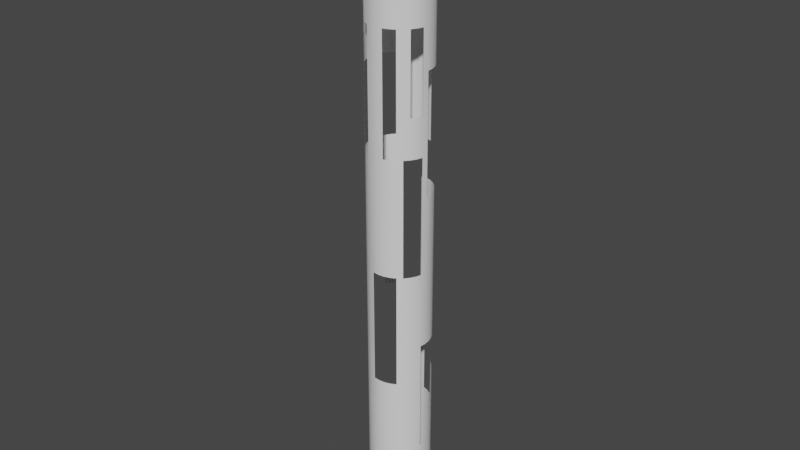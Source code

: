 # Source: Blender_assets.blend  (saved by Blender 2.81.15; exported with 4.5.12 LTS)
import bpy
from mathutils import Matrix  # noqa: F401  (used for matrix-valued properties, if any)

bpy.ops.wm.read_factory_settings(use_empty=True)
scene = bpy.context.scene
scene.name = 'Scene'

# ---- collections
col_collection = bpy.data.collections.new('Collection'); scene.collection.children.link(col_collection)

# ---- world
world_world = bpy.data.worlds.new('World'); scene.world = world_world
world_world.use_nodes = True; world_world.node_tree.nodes.clear()
_N = world_world.node_tree.nodes; _L = world_world.node_tree.links
n0 = _N.new('ShaderNodeOutputWorld'); n0.name = 'World Output'; n0.location = (300, 300)
n1 = _N.new('ShaderNodeBackground'); n1.name = 'Background'; n1.location = (10, 300)
n1.inputs[0].default_value = (0.05088, 0.05088, 0.05088, 1.0)
_L.new(n1.outputs[0], n0.inputs[0])
n0.is_active_output = True
world_world.color = (0.05088, 0.05088, 0.05088)
world_world.use_sun_shadow = False
world_world.sun_shadow_jitter_overblur = 0.0

# ---- meshes
me_cylinder_001 = bpy.data.meshes.new('Cylinder.001')
me_cylinder_001.from_pydata([(-13.35, 512.1, -4965.0), (-13.35, 512.1, 5035.0), (84.19, 502.5, -4965.0), (84.19, 502.5, 5035.0), (178.0, 474.0, -4965.0), (178.0, 474.0, 5035.0), (264.4, 427.8, -4965.0), (264.4, 427.8, 5035.0), (340.2, 365.7, -4965.0), (402.4, 289.9, -4965.0), (402.4, 289.9, 5035.0), (448.6, 203.4, -4965.0), (448.6, 203.4, 5035.0), (477.0, 109.6, -4965.0), (477.0, 109.6, 5035.0), (486.6, 12.1, -4965.0), (486.6, 12.1, 5035.0), (477.0, -85.44, -4965.0), (477.0, -85.44, 5035.0), (448.6, -179.2, -4965.0), (402.4, -265.7, -4965.0), (340.2, -341.5, -4965.0), (340.2, -341.5, 5035.0), (264.4, -403.6, -4965.0), (264.4, -403.6, 5035.0), (178.0, -449.8, -4965.0), (178.0, -449.8, 5035.0), (84.19, -478.3, -4965.0), (84.19, -478.3, 5035.0), (-13.35, -487.9, -4965.0), (-13.35, -487.9, 5035.0), (-110.9, -478.3, -4965.0), (-110.9, -478.3, 5035.0), (-204.7, -449.8, -4965.0), (-204.7, -449.8, 5035.0), (-291.1, -403.6, -4965.0), (-291.1, -403.6, 5035.0), (-366.9, -341.5, -4965.0), (-366.9, -341.5, 5035.0), (-429.1, -265.7, -4965.0), (-429.1, -265.7, 5035.0), (-475.3, -179.2, -4965.0), (-475.3, -179.2, 5035.0), (-503.7, -85.44, -4965.0), (-475.3, 203.4, -4965.0), (-475.3, 203.4, 5035.0), (-429.1, 289.9, -4965.0), (-429.1, 289.9, 5035.0), (-366.9, 365.7, -4965.0), (-366.9, 365.7, 5035.0), (-291.1, 427.8, -4965.0), (-204.7, 474.0, -4965.0), (-110.9, 502.5, -4965.0), (-110.9, 502.5, 5035.0), (-13.35, 512.1, -4340.0), (-13.35, 512.1, -3715.0), (-13.35, 512.1, -3090.0), (-13.35, 512.1, -2465.0), (-13.35, 512.1, -1840.0), (-13.35, 512.1, -1215.0), (-13.35, 512.1, -589.6), (-13.35, 512.1, 35.4), (-13.35, 512.1, 660.4), (-13.35, 512.1, 1285.0), (-13.35, 512.1, 1910.0), (-13.35, 512.1, 2535.0), (-13.35, 512.1, 3160.0), (-13.35, 512.1, 3785.0), (-13.35, 512.1, 4410.0), (84.19, 502.5, 4410.0), (84.19, 502.5, 3785.0), (84.19, 502.5, 3160.0), (84.19, 502.5, 2535.0), (84.19, 502.5, 1910.0), (84.19, 502.5, 1285.0), (84.19, 502.5, 660.4), (84.19, 502.5, 35.4), (84.19, 502.5, -589.6), (84.19, 502.5, -1215.0), (84.19, 502.5, -1840.0), (84.19, 502.5, -2465.0), (84.19, 502.5, -3090.0), (84.19, 502.5, -3715.0), (84.19, 502.5, -4340.0), (178.0, 474.0, 4410.0), (178.0, 474.0, 3785.0), (178.0, 474.0, 3160.0), (178.0, 474.0, 2535.0), (178.0, 474.0, 1910.0), (178.0, 474.0, 1285.0), (178.0, 474.0, 660.4), (178.0, 474.0, 35.4), (178.0, 474.0, -589.6), (178.0, 474.0, -1215.0), (178.0, 474.0, -3090.0), (178.0, 474.0, -3715.0), (178.0, 474.0, -4340.0), (264.4, 427.8, 4410.0), (264.4, 427.8, 3785.0), (264.4, 427.8, 3160.0), (264.4, 427.8, 2535.0), (264.4, 427.8, 660.4), (264.4, 427.8, 35.4), (264.4, 427.8, -589.6), (264.4, 427.8, -1215.0), (264.4, 427.8, -1840.0), (264.4, 427.8, -2465.0), (264.4, 427.8, -3090.0), (264.4, 427.8, -3715.0), (264.4, 427.8, -4340.0), (340.2, 365.7, 3785.0), (340.2, 365.7, 3160.0), (340.2, 365.7, 2535.0), (340.2, 365.7, 660.4), (340.2, 365.7, 35.4), (340.2, 365.7, -589.6), (340.2, 365.7, -1215.0), (340.2, 365.7, -1840.0), (340.2, 365.7, -2465.0), (340.2, 365.7, -3090.0), (340.2, 365.7, -3715.0), (340.2, 365.7, -4340.0), (402.4, 289.9, 4410.0), (402.4, 289.9, 3785.0), (402.4, 289.9, 3160.0), (402.4, 289.9, 2535.0), (402.4, 289.9, 660.4), (402.4, 289.9, 35.4), (402.4, 289.9, -589.6), (402.4, 289.9, -1215.0), (402.4, 289.9, -1840.0), (402.4, 289.9, -2465.0), (402.4, 289.9, -3090.0), (402.4, 289.9, -3715.0), (402.4, 289.9, -4340.0), (448.6, 203.4, 4410.0), (448.6, 203.4, 3785.0), (448.6, 203.4, 3160.0), (448.6, 203.4, 2535.0), (448.6, 203.4, 660.4), (448.6, 203.4, 35.4), (448.6, 203.4, -589.6), (448.6, 203.4, -1215.0), (448.6, 203.4, -1840.0), (448.6, 203.4, -3715.0), (448.6, 203.4, -4340.0), (477.0, 109.6, 4410.0), (477.0, 109.6, 3785.0), (477.0, 109.6, 3160.0), (477.0, 109.6, 2535.0), (477.0, 109.6, 660.4), (477.0, 109.6, 35.4), (477.0, 109.6, -589.6), (477.0, 109.6, -1215.0), (477.0, 109.6, -1840.0), (477.0, 109.6, -3715.0), (477.0, 109.6, -4340.0), (486.6, 12.1, 4410.0), (486.6, 12.1, 3785.0), (486.6, 12.1, 3160.0), (486.6, 12.1, 2535.0), (486.6, 12.1, 1910.0), (486.6, 12.1, 1285.0), (486.6, 12.1, 660.4), (486.6, 12.1, 35.4), (486.6, 12.1, -589.6), (486.6, 12.1, -1215.0), (486.6, 12.1, -1840.0), (486.6, 12.1, -3715.0), (486.6, 12.1, -4340.0), (477.0, -85.44, 4410.0), (477.0, -85.44, 3785.0), (477.0, -85.44, 3160.0), (477.0, -85.44, 2535.0), (477.0, -85.44, 1910.0), (477.0, -85.44, 1285.0), (477.0, -85.44, 660.4), (477.0, -85.44, 35.4), (477.0, -85.44, -589.6), (477.0, -85.44, -1215.0), (477.0, -85.44, -1840.0), (477.0, -85.44, -2465.0), (477.0, -85.44, -3090.0), (477.0, -85.44, -3715.0), (477.0, -85.44, -4340.0), (448.6, -179.2, 3785.0), (448.6, -179.2, 3160.0), (448.6, -179.2, 1910.0), (448.6, -179.2, 1285.0), (448.6, -179.2, -589.6), (448.6, -179.2, -1215.0), (448.6, -179.2, -1840.0), (448.6, -179.2, -2465.0), (448.6, -179.2, -3090.0), (448.6, -179.2, -3715.0), (448.6, -179.2, -4340.0), (402.4, -265.7, 3785.0), (402.4, -265.7, 3160.0), (402.4, -265.7, 2535.0), (402.4, -265.7, 1910.0), (402.4, -265.7, 1285.0), (402.4, -265.7, -589.6), (402.4, -265.7, -1215.0), (402.4, -265.7, -1840.0), (402.4, -265.7, -2465.0), (402.4, -265.7, -3090.0), (402.4, -265.7, -3715.0), (402.4, -265.7, -4340.0), (340.2, -341.5, 4410.0), (340.2, -341.5, 3785.0), (340.2, -341.5, 3160.0), (340.2, -341.5, 2535.0), (340.2, -341.5, 1910.0), (340.2, -341.5, 1285.0), (340.2, -341.5, 660.4), (340.2, -341.5, 35.4), (340.2, -341.5, -589.6), (340.2, -341.5, -1215.0), (340.2, -341.5, -1840.0), (340.2, -341.5, -2465.0), (340.2, -341.5, -3090.0), (340.2, -341.5, -3715.0), (340.2, -341.5, -4340.0), (264.4, -403.6, 4410.0), (264.4, -403.6, 3785.0), (264.4, -403.6, 3160.0), (264.4, -403.6, 2535.0), (264.4, -403.6, 1910.0), (264.4, -403.6, 1285.0), (264.4, -403.6, 660.4), (264.4, -403.6, 35.4), (264.4, -403.6, -589.6), (264.4, -403.6, -1215.0), (264.4, -403.6, -1840.0), (264.4, -403.6, -2465.0), (264.4, -403.6, -3090.0), (264.4, -403.6, -3715.0), (264.4, -403.6, -4340.0), (178.0, -449.8, 4410.0), (178.0, -449.8, 3785.0), (178.0, -449.8, 3160.0), (178.0, -449.8, 1285.0), (178.0, -449.8, 660.4), (178.0, -449.8, 35.4), (178.0, -449.8, -589.6), (178.0, -449.8, -2465.0), (178.0, -449.8, -3090.0), (178.0, -449.8, -3715.0), (178.0, -449.8, -4340.0), (84.19, -478.3, 4410.0), (84.19, -478.3, 3785.0), (84.19, -478.3, 3160.0), (84.19, -478.3, 2535.0), (84.19, -478.3, 1910.0), (84.19, -478.3, 1285.0), (84.19, -478.3, 660.4), (84.19, -478.3, 35.4), (84.19, -478.3, -589.6), (84.19, -478.3, -2465.0), (84.19, -478.3, -3090.0), (84.19, -478.3, -3715.0), (84.19, -478.3, -4340.0), (-13.35, -487.9, 4410.0), (-13.35, -487.9, 3785.0), (-13.35, -487.9, 3160.0), (-13.35, -487.9, 2535.0), (-13.35, -487.9, 1910.0), (-13.35, -487.9, 1285.0), (-13.35, -487.9, 660.4), (-13.35, -487.9, 35.4), (-13.35, -487.9, -589.6), (-13.35, -487.9, -2465.0), (-13.35, -487.9, -3090.0), (-13.35, -487.9, -3715.0), (-13.35, -487.9, -4340.0), (-110.9, -478.3, 4410.0), (-110.9, -478.3, 3785.0), (-110.9, -478.3, 3160.0), (-110.9, -478.3, 2535.0), (-110.9, -478.3, 1910.0), (-110.9, -478.3, 1285.0), (-110.9, -478.3, 660.4), (-110.9, -478.3, 35.4), (-110.9, -478.3, -589.6), (-110.9, -478.3, -1215.0), (-110.9, -478.3, -1840.0), (-110.9, -478.3, -2465.0), (-110.9, -478.3, -3090.0), (-110.9, -478.3, -3715.0), (-110.9, -478.3, -4340.0), (-204.7, -449.8, 4410.0), (-204.7, -449.8, 3785.0), (-204.7, -449.8, 3160.0), (-204.7, -449.8, 2535.0), (-204.7, -449.8, 1910.0), (-204.7, -449.8, 1285.0), (-204.7, -449.8, 660.4), (-204.7, -449.8, 35.4), (-204.7, -449.8, -589.6), (-204.7, -449.8, -1215.0), (-204.7, -449.8, -1840.0), (-204.7, -449.8, -2465.0), (-204.7, -449.8, -3090.0), (-204.7, -449.8, -3715.0), (-204.7, -449.8, -4340.0), (-291.1, -403.6, 4410.0), (-291.1, -403.6, 3785.0), (-291.1, -403.6, 3160.0), (-291.1, -403.6, 1285.0), (-291.1, -403.6, 660.4), (-291.1, -403.6, 35.4), (-291.1, -403.6, -589.6), (-291.1, -403.6, -1215.0), (-291.1, -403.6, -1840.0), (-291.1, -403.6, -2465.0), (-291.1, -403.6, -3090.0), (-291.1, -403.6, -3715.0), (-291.1, -403.6, -4340.0), (-366.9, -341.5, 4410.0), (-366.9, -341.5, 3160.0), (-366.9, -341.5, 2535.0), (-366.9, -341.5, 1910.0), (-366.9, -341.5, 1285.0), (-366.9, -341.5, 660.4), (-366.9, -341.5, 35.4), (-366.9, -341.5, -589.6), (-366.9, -341.5, -1215.0), (-366.9, -341.5, -1840.0), (-366.9, -341.5, -2465.0), (-366.9, -341.5, -3090.0), (-366.9, -341.5, -3715.0), (-366.9, -341.5, -4340.0), (-429.1, -265.7, 4410.0), (-429.1, -265.7, 3785.0), (-429.1, -265.7, 3160.0), (-429.1, -265.7, 2535.0), (-429.1, -265.7, 1910.0), (-429.1, -265.7, 1285.0), (-429.1, -265.7, 660.4), (-429.1, -265.7, 35.4), (-429.1, -265.7, -589.6), (-429.1, -265.7, -1215.0), (-429.1, -265.7, -1840.0), (-429.1, -265.7, -2465.0), (-429.1, -265.7, -3090.0), (-429.1, -265.7, -3715.0), (-429.1, -265.7, -4340.0), (-475.3, -179.2, 4410.0), (-475.3, -179.2, 3785.0), (-475.3, -179.2, 3160.0), (-475.3, -179.2, 2535.0), (-475.3, -179.2, 1285.0), (-475.3, -179.2, 660.4), (-475.3, -179.2, 35.4), (-475.3, -179.2, -1840.0), (-475.3, -179.2, -2465.0), (-475.3, -179.2, -3090.0), (-475.3, -179.2, -3715.0), (-475.3, -179.2, -4340.0), (-503.7, -85.44, 4410.0), (-503.7, -85.44, 3785.0), (-503.7, -85.44, 3160.0), (-503.7, -85.44, 2535.0), (-503.7, -85.44, 1285.0), (-503.7, -85.44, 660.4), (-503.7, -85.44, 35.4), (-503.7, -85.44, -589.6), (-503.7, -85.44, -1215.0), (-503.7, -85.44, -1840.0), (-503.7, -85.44, -2465.0), (-503.7, -85.44, -3090.0), (-503.7, -85.44, -3715.0), (-503.7, -85.44, -4340.0), (-513.4, 12.1, 3785.0), (-513.4, 12.1, 3160.0), (-513.4, 12.1, 2535.0), (-513.4, 12.1, 1285.0), (-513.4, 12.1, 660.4), (-513.4, 12.1, 35.4), (-513.4, 12.1, -589.6), (-513.4, 12.1, -1215.0), (-503.7, 109.6, 3785.0), (-503.7, 109.6, 3160.0), (-503.7, 109.6, 2535.0), (-503.7, 109.6, 1285.0), (-503.7, 109.6, 660.4), (-503.7, 109.6, 35.4), (-503.7, 109.6, -589.6), (-475.3, 203.4, 4410.0), (-475.3, 203.4, 3785.0), (-475.3, 203.4, 3160.0), (-475.3, 203.4, 2535.0), (-475.3, 203.4, 1285.0), (-475.3, 203.4, 660.4), (-475.3, 203.4, 35.4), (-475.3, 203.4, -589.6), (-475.3, 203.4, -1215.0), (-475.3, 203.4, -3715.0), (-475.3, 203.4, -4340.0), (-429.1, 289.9, 4410.0), (-429.1, 289.9, 3785.0), (-429.1, 289.9, 3160.0), (-429.1, 289.9, 2535.0), (-429.1, 289.9, 1285.0), (-429.1, 289.9, 660.4), (-429.1, 289.9, 35.4), (-429.1, 289.9, -589.6), (-429.1, 289.9, -1215.0), (-429.1, 289.9, -3715.0), (-429.1, 289.9, -4340.0), (-366.9, 365.7, 4410.0), (-366.9, 365.7, 3785.0), (-366.9, 365.7, 3160.0), (-366.9, 365.7, 2535.0), (-366.9, 365.7, 1910.0), (-366.9, 365.7, 1285.0), (-366.9, 365.7, 660.4), (-366.9, 365.7, 35.4), (-366.9, 365.7, -589.6), (-366.9, 365.7, -1215.0), (-366.9, 365.7, -3715.0), (-366.9, 365.7, -4340.0), (-291.1, 427.8, 3785.0), (-291.1, 427.8, 3160.0), (-291.1, 427.8, 2535.0), (-291.1, 427.8, 1910.0), (-291.1, 427.8, 1285.0), (-291.1, 427.8, 660.4), (-291.1, 427.8, 35.4), (-291.1, 427.8, -589.6), (-291.1, 427.8, -1215.0), (-291.1, 427.8, -1840.0), (-291.1, 427.8, -2465.0), (-291.1, 427.8, -3090.0), (-291.1, 427.8, -3715.0), (-291.1, 427.8, -4340.0), (-204.7, 474.0, 3785.0), (-204.7, 474.0, 3160.0), (-204.7, 474.0, 2535.0), (-204.7, 474.0, 1910.0), (-204.7, 474.0, 1285.0), (-204.7, 474.0, -1215.0), (-204.7, 474.0, -1840.0), (-204.7, 474.0, -2465.0), (-204.7, 474.0, -3090.0), (-204.7, 474.0, -3715.0), (-204.7, 474.0, -4340.0), (-110.9, 502.5, 4410.0), (-110.9, 502.5, 3785.0), (-110.9, 502.5, 3160.0), (-110.9, 502.5, 2535.0), (-110.9, 502.5, 1910.0), (-110.9, 502.5, 1285.0), (-110.9, 502.5, -1215.0), (-110.9, 502.5, -1840.0), (-110.9, 502.5, -2465.0), (-110.9, 502.5, -3090.0), (-110.9, 502.5, -3715.0), (-110.9, 502.5, -4340.0)], [], [(68, 69, 3, 1), (69, 84, 5, 3), (84, 97, 7, 5), (122, 135, 12, 10), (135, 146, 14, 12), (146, 157, 16, 14), (157, 170, 18, 16), (208, 223, 24, 22), (223, 238, 26, 24), (238, 249, 28, 26), (249, 262, 30, 28), (262, 275, 32, 30), (275, 290, 34, 32), (290, 305, 36, 34), (305, 318, 38, 36), (318, 332, 40, 38), (332, 347, 42, 40), (388, 399, 47, 45), (399, 410, 49, 47), (447, 68, 1, 53), (52, 0, 54, 458), (458, 54, 55, 457), (457, 55, 56, 456), (456, 56, 57, 455), (455, 57, 58, 454), (454, 58, 59, 453), (452, 63, 64, 451), (451, 64, 65, 450), (450, 65, 66, 449), (449, 66, 67, 448), (448, 67, 68, 447), (51, 52, 458, 446), (446, 458, 457, 445), (445, 457, 456, 444), (444, 456, 455, 443), (443, 455, 454, 442), (442, 454, 453, 441), (440, 452, 451, 439), (439, 451, 450, 438), (438, 450, 449, 437), (437, 449, 448, 436), (50, 51, 446, 435), (435, 446, 445, 434), (434, 445, 444, 433), (433, 444, 443, 432), (432, 443, 442, 431), (426, 440, 439, 425), (425, 439, 438, 424), (424, 438, 437, 423), (423, 437, 436, 422), (48, 50, 435, 421), (421, 435, 434, 420), (419, 430, 429, 418), (418, 429, 428, 417), (417, 428, 427, 416), (416, 427, 426, 415), (415, 426, 425, 414), (414, 425, 424, 413), (413, 424, 423, 412), (412, 423, 422, 411), (46, 48, 421, 409), (409, 421, 420, 408), (407, 419, 418, 406), (406, 418, 417, 405), (405, 417, 416, 404), (404, 416, 415, 403), (402, 413, 412, 401), (401, 412, 411, 400), (400, 411, 410, 399), (44, 46, 409, 398), (398, 409, 408, 397), (396, 407, 406, 395), (395, 406, 405, 394), (394, 405, 404, 393), (393, 404, 403, 392), (391, 402, 401, 390), (390, 401, 400, 389), (389, 400, 399, 388), (387, 395, 394, 386), (386, 394, 393, 385), (385, 393, 392, 384), (383, 391, 390, 382), (382, 390, 389, 381), (379, 387, 386, 378), (378, 386, 385, 377), (377, 385, 384, 376), (375, 383, 382, 374), (374, 382, 381, 373), (367, 380, 379, 366), (366, 379, 378, 365), (365, 378, 377, 364), (364, 377, 376, 363), (362, 375, 374, 361), (361, 374, 373, 360), (41, 43, 372, 358), (358, 372, 371, 357), (357, 371, 370, 356), (356, 370, 369, 355), (355, 369, 368, 354), (353, 365, 364, 352), (352, 364, 363, 351), (350, 362, 361, 349), (349, 361, 360, 348), (348, 360, 359, 347), (39, 41, 358, 346), (346, 358, 357, 345), (345, 357, 356, 344), (344, 356, 355, 343), (343, 355, 354, 342), (339, 353, 352, 338), (338, 352, 351, 337), (335, 350, 349, 334), (334, 349, 348, 333), (333, 348, 347, 332), (37, 39, 346, 331), (331, 346, 345, 330), (330, 345, 344, 329), (329, 344, 343, 328), (328, 343, 342, 327), (327, 342, 341, 326), (326, 341, 340, 325), (325, 340, 339, 324), (324, 339, 338, 323), (323, 338, 337, 322), (322, 337, 336, 321), (321, 336, 335, 320), (320, 335, 334, 319), (35, 37, 331, 317), (317, 331, 330, 316), (316, 330, 329, 315), (315, 329, 328, 314), (314, 328, 327, 313), (313, 327, 326, 312), (312, 326, 325, 311), (311, 325, 324, 310), (310, 324, 323, 309), (309, 323, 322, 308), (33, 35, 317, 304), (304, 317, 316, 303), (303, 316, 315, 302), (302, 315, 314, 301), (301, 314, 313, 300), (300, 313, 312, 299), (299, 312, 311, 298), (298, 311, 310, 297), (297, 310, 309, 296), (296, 309, 308, 295), (292, 307, 306, 291), (291, 306, 305, 290), (31, 33, 304, 289), (289, 304, 303, 288), (288, 303, 302, 287), (287, 302, 301, 286), (286, 301, 300, 285), (285, 300, 299, 284), (284, 299, 298, 283), (283, 298, 297, 282), (282, 297, 296, 281), (281, 296, 295, 280), (280, 295, 294, 279), (279, 294, 293, 278), (278, 293, 292, 277), (277, 292, 291, 276), (276, 291, 290, 275), (29, 31, 289, 274), (274, 289, 288, 273), (273, 288, 287, 272), (272, 287, 286, 271), (270, 283, 282, 269), (269, 282, 281, 268), (268, 281, 280, 267), (267, 280, 279, 266), (266, 279, 278, 265), (265, 278, 277, 264), (264, 277, 276, 263), (263, 276, 275, 262), (27, 29, 274, 261), (261, 274, 273, 260), (260, 273, 272, 259), (259, 272, 271, 258), (257, 270, 269, 256), (256, 269, 268, 255), (255, 268, 267, 254), (254, 267, 266, 253), (253, 266, 265, 252), (252, 265, 264, 251), (251, 264, 263, 250), (250, 263, 262, 249), (25, 27, 261, 248), (248, 261, 260, 247), (247, 260, 259, 246), (246, 259, 258, 245), (244, 257, 256, 243), (243, 256, 255, 242), (242, 255, 254, 241), (240, 251, 250, 239), (239, 250, 249, 238), (23, 25, 248, 237), (237, 248, 247, 236), (236, 247, 246, 235), (235, 246, 245, 234), (231, 244, 243, 230), (230, 243, 242, 229), (229, 242, 241, 228), (225, 240, 239, 224), (224, 239, 238, 223), (21, 23, 237, 222), (222, 237, 236, 221), (221, 236, 235, 220), (220, 235, 234, 219), (219, 234, 233, 218), (218, 233, 232, 217), (217, 232, 231, 216), (216, 231, 230, 215), (215, 230, 229, 214), (214, 229, 228, 213), (213, 228, 227, 212), (212, 227, 226, 211), (211, 226, 225, 210), (210, 225, 224, 209), (209, 224, 223, 208), (20, 21, 222, 207), (207, 222, 221, 206), (206, 221, 220, 205), (205, 220, 219, 204), (204, 219, 218, 203), (203, 218, 217, 202), (202, 217, 216, 201), (200, 213, 212, 199), (199, 212, 211, 198), (198, 211, 210, 197), (197, 210, 209, 196), (19, 20, 207, 195), (195, 207, 206, 194), (194, 206, 205, 193), (193, 205, 204, 192), (192, 204, 203, 191), (191, 203, 202, 190), (190, 202, 201, 189), (188, 200, 199, 187), (186, 197, 196, 185), (17, 19, 195, 184), (184, 195, 194, 183), (183, 194, 193, 182), (182, 193, 192, 181), (181, 192, 191, 180), (180, 191, 190, 179), (179, 190, 189, 178), (175, 188, 187, 174), (172, 186, 185, 171), (15, 17, 184, 169), (169, 184, 183, 168), (167, 180, 179, 166), (166, 179, 178, 165), (165, 178, 177, 164), (164, 177, 176, 163), (163, 176, 175, 162), (162, 175, 174, 161), (161, 174, 173, 160), (160, 173, 172, 159), (159, 172, 171, 158), (158, 171, 170, 157), (13, 15, 169, 156), (156, 169, 168, 155), (154, 167, 166, 153), (153, 166, 165, 152), (152, 165, 164, 151), (151, 164, 163, 150), (149, 160, 159, 148), (148, 159, 158, 147), (147, 158, 157, 146), (11, 13, 156, 145), (145, 156, 155, 144), (143, 154, 153, 142), (142, 153, 152, 141), (141, 152, 151, 140), (140, 151, 150, 139), (138, 149, 148, 137), (137, 148, 147, 136), (136, 147, 146, 135), (9, 11, 145, 134), (134, 145, 144, 133), (130, 143, 142, 129), (129, 142, 141, 128), (128, 141, 140, 127), (127, 140, 139, 126), (125, 138, 137, 124), (124, 137, 136, 123), (123, 136, 135, 122), (8, 9, 134, 121), (121, 134, 133, 120), (120, 133, 132, 119), (119, 132, 131, 118), (117, 130, 129, 116), (116, 129, 128, 115), (115, 128, 127, 114), (114, 127, 126, 113), (112, 125, 124, 111), (111, 124, 123, 110), (6, 8, 121, 109), (109, 121, 120, 108), (108, 120, 119, 107), (107, 119, 118, 106), (105, 117, 116, 104), (104, 116, 115, 103), (103, 115, 114, 102), (102, 114, 113, 101), (100, 112, 111, 99), (99, 111, 110, 98), (4, 6, 109, 96), (96, 109, 108, 95), (95, 108, 107, 94), (93, 104, 103, 92), (92, 103, 102, 91), (91, 102, 101, 90), (87, 100, 99, 86), (86, 99, 98, 85), (85, 98, 97, 84), (2, 4, 96, 83), (83, 96, 95, 82), (82, 95, 94, 81), (78, 93, 92, 77), (77, 92, 91, 76), (76, 91, 90, 75), (74, 89, 88, 73), (73, 88, 87, 72), (72, 87, 86, 71), (71, 86, 85, 70), (70, 85, 84, 69), (0, 2, 83, 54), (54, 83, 82, 55), (55, 82, 81, 56), (56, 81, 80, 57), (57, 80, 79, 58), (58, 79, 78, 59), (59, 78, 77, 60), (60, 77, 76, 61), (61, 76, 75, 62), (63, 74, 73, 64), (64, 73, 72, 65), (65, 72, 71, 66), (66, 71, 70, 67), (67, 70, 69, 68)])
me_cylinder_001.polygons.foreach_set('use_smooth', [True] * 343)
_uv = me_cylinder_001.uv_layers.new(name='UVMap')
_uv.uv.foreach_set('vector', [1.0, 0.9688, 0.9688, 0.9688, 0.9688, 1.0, 1.0, 1.0, 0.9688, 0.9688, 0.9375, 0.9688, 0.9375, 1.0, 0.9688, 1.0, 0.9375, 0.9688, 0.9062, 0.9688, 0.9062, 1.0, 0.9375, 1.0, 0.8438, 0.9688, 0.8125, 0.9688, 0.8125, 1.0, 0.8438, 1.0, 0.8125, 0.9688, 0.7812, 0.9688, 0.7812, 1.0, 0.8125, 1.0, 0.7812, 0.9688, 0.75, 0.9688, 0.75, 1.0, 0.7812, 1.0, 0.75, 0.9688, 0.7188, 0.9688, 0.7188, 1.0, 0.75, 1.0, 0.625, 0.9688, 0.5938, 0.9688, 0.5938, 1.0, 0.625, 1.0, 0.5938, 0.9688, 0.5625, 0.9688, 0.5625, 1.0, 0.5938, 1.0, 0.5625, 0.9688, 0.5312, 0.9688, 0.5312, 1.0, 0.5625, 1.0, 0.5312, 0.9688, 0.5, 0.9688, 0.5, 1.0, 0.5312, 1.0, 0.5, 0.9688, 0.4688, 0.9688, 0.4688, 1.0, 0.5, 1.0, 0.4688, 0.9688, 0.4375, 0.9688, 0.4375, 1.0, 0.4688, 1.0, 0.4375, 0.9688, 0.4062, 0.9688, 0.4062, 1.0, 0.4375, 1.0, 0.4062, 0.9688, 0.375, 0.9688, 0.375, 1.0, 0.4062, 1.0, 0.375, 0.9688, 0.3438, 0.9688, 0.3438, 1.0, 0.375, 1.0, 0.3438, 0.9688, 0.3125, 0.9688, 0.3125, 1.0, 0.3438, 1.0, 0.1875, 0.9688, 0.1562, 0.9688, 0.1562, 1.0, 0.1875, 1.0, 0.1562, 0.9688, 0.125, 0.9688, 0.125, 1.0, 0.1562, 1.0, 0.03125, 0.9688, 0.0, 0.9688, 0.0, 1.0, 0.03125, 1.0, 0.03125, 0.5, 0.0, 0.5, 0.0, 0.5312, 0.03125, 0.5312, 0.03125, 0.5312, 0.0, 0.5312, 0.0, 0.5625, 0.03125, 0.5625, 0.03125, 0.5625, 0.0, 0.5625, 0.0, 0.5938, 0.03125, 0.5938, 0.03125, 0.5938, 0.0, 0.5938, 0.0, 0.625, 0.03125, 0.625, 0.03125, 0.625, 0.0, 0.625, 0.0, 0.6562, 0.03125, 0.6563, 0.03125, 0.6563, 0.0, 0.6562, 0.0, 0.6875, 0.03125, 0.6875, 0.03125, 0.8125, 0.0, 0.8125, 0.0, 0.8438, 0.03125, 0.8438, 0.03125, 0.8438, 0.0, 0.8438, 0.0, 0.875, 0.03125, 0.875, 0.03125, 0.875, 0.0, 0.875, 0.0, 0.9062, 0.03125, 0.9062, 0.03125, 0.9062, 0.0, 0.9062, 0.0, 0.9375, 0.03125, 0.9375, 0.03125, 0.9375, 0.0, 0.9375, 0.0, 0.9688, 0.03125, 0.9688, 0.0625, 0.5, 0.03125, 0.5, 0.03125, 0.5312, 0.0625, 0.5312, 0.0625, 0.5312, 0.03125, 0.5312, 0.03125, 0.5625, 0.0625, 0.5625, 0.0625, 0.5625, 0.03125, 0.5625, 0.03125, 0.5938, 0.0625, 0.5938, 0.0625, 0.5938, 0.03125, 0.5938, 0.03125, 0.625, 0.0625, 0.625, 0.0625, 0.625, 0.03125, 0.625, 0.03125, 0.6563, 0.0625, 0.6562, 0.0625, 0.6562, 0.03125, 0.6563, 0.03125, 0.6875, 0.0625, 0.6875, 0.0625, 0.8125, 0.03125, 0.8125, 0.03125, 0.8438, 0.0625, 0.8438, 0.0625, 0.8438, 0.03125, 0.8438, 0.03125, 0.875, 0.0625, 0.875, 0.0625, 0.875, 0.03125, 0.875, 0.03125, 0.9062, 0.0625, 0.9062, 0.0625, 0.9062, 0.03125, 0.9062, 0.03125, 0.9375, 0.0625, 0.9375, 0.09375, 0.5, 0.0625, 0.5, 0.0625, 0.5312, 0.09375, 0.5312, 0.09375, 0.5312, 0.0625, 0.5312, 0.0625, 0.5625, 0.09375, 0.5625, 0.09375, 0.5625, 0.0625, 0.5625, 0.0625, 0.5938, 0.09375, 0.5938, 0.09375, 0.5938, 0.0625, 0.5938, 0.0625, 0.625, 0.09375, 0.625, 0.09375, 0.625, 0.0625, 0.625, 0.0625, 0.6562, 0.09375, 0.6562, 0.09375, 0.8125, 0.0625, 0.8125, 0.0625, 0.8438, 0.09375, 0.8438, 0.09375, 0.8438, 0.0625, 0.8438, 0.0625, 0.875, 0.09375, 0.875, 0.09375, 0.875, 0.0625, 0.875, 0.0625, 0.9062, 0.09375, 0.9062, 0.09375, 0.9062, 0.0625, 0.9062, 0.0625, 0.9375, 0.09375, 0.9375, 0.125, 0.5, 0.09375, 0.5, 0.09375, 0.5312, 0.125, 0.5312, 0.125, 0.5312, 0.09375, 0.5312, 0.09375, 0.5625, 0.125, 0.5625, 0.125, 0.6875, 0.09375, 0.6875, 0.09375, 0.7188, 0.125, 0.7188, 0.125, 0.7188, 0.09375, 0.7188, 0.09375, 0.75, 0.125, 0.75, 0.125, 0.75, 0.09375, 0.75, 0.09375, 0.7813, 0.125, 0.7813, 0.125, 0.7813, 0.09375, 0.7813, 0.09375, 0.8125, 0.125, 0.8125, 0.125, 0.8125, 0.09375, 0.8125, 0.09375, 0.8438, 0.125, 0.8438, 0.125, 0.8438, 0.09375, 0.8438, 0.09375, 0.875, 0.125, 0.875, 0.125, 0.875, 0.09375, 0.875, 0.09375, 0.9062, 0.125, 0.9062, 0.125, 0.9062, 0.09375, 0.9062, 0.09375, 0.9375, 0.125, 0.9375, 0.1562, 0.5, 0.125, 0.5, 0.125, 0.5312, 0.1562, 0.5312, 0.1562, 0.5312, 0.125, 0.5312, 0.125, 0.5625, 0.1562, 0.5625, 0.1562, 0.6875, 0.125, 0.6875, 0.125, 0.7188, 0.1562, 0.7188, 0.1562, 0.7188, 0.125, 0.7188, 0.125, 0.75, 0.1562, 0.75, 0.1562, 0.75, 0.125, 0.75, 0.125, 0.7813, 0.1562, 0.7813, 0.1562, 0.7813, 0.125, 0.7813, 0.125, 0.8125, 0.1562, 0.8125, 0.1562, 0.875, 0.125, 0.875, 0.125, 0.9062, 0.1562, 0.9062, 0.1562, 0.9062, 0.125, 0.9062, 0.125, 0.9375, 0.1562, 0.9375, 0.1562, 0.9375, 0.125, 0.9375, 0.125, 0.9688, 0.1562, 0.9688, 0.1875, 0.5, 0.1562, 0.5, 0.1562, 0.5312, 0.1875, 0.5312, 0.1875, 0.5312, 0.1562, 0.5312, 0.1562, 0.5625, 0.1875, 0.5625, 0.1875, 0.6875, 0.1562, 0.6875, 0.1562, 0.7188, 0.1875, 0.7188, 0.1875, 0.7188, 0.1562, 0.7188, 0.1562, 0.75, 0.1875, 0.75, 0.1875, 0.75, 0.1562, 0.75, 0.1562, 0.7813, 0.1875, 0.7813, 0.1875, 0.7813, 0.1562, 0.7813, 0.1562, 0.8125, 0.1875, 0.8125, 0.1875, 0.875, 0.1562, 0.875, 0.1562, 0.9062, 0.1875, 0.9062, 0.1875, 0.9062, 0.1562, 0.9062, 0.1562, 0.9375, 0.1875, 0.9375, 0.1875, 0.9375, 0.1562, 0.9375, 0.1562, 0.9688, 0.1875, 0.9688, 0.2187, 0.7188, 0.1875, 0.7188, 0.1875, 0.75, 0.2187, 0.75, 0.2187, 0.75, 0.1875, 0.75, 0.1875, 0.7813, 0.2187, 0.7813, 0.2187, 0.7813, 0.1875, 0.7813, 0.1875, 0.8125, 0.2188, 0.8125, 0.2188, 0.875, 0.1875, 0.875, 0.1875, 0.9062, 0.2188, 0.9062, 0.2188, 0.9062, 0.1875, 0.9062, 0.1875, 0.9375, 0.2188, 0.9375, 0.25, 0.7188, 0.2187, 0.7188, 0.2187, 0.75, 0.25, 0.75, 0.25, 0.75, 0.2187, 0.75, 0.2187, 0.7813, 0.25, 0.7813, 0.25, 0.7813, 0.2187, 0.7813, 0.2188, 0.8125, 0.25, 0.8125, 0.25, 0.875, 0.2188, 0.875, 0.2188, 0.9062, 0.25, 0.9062, 0.25, 0.9062, 0.2188, 0.9062, 0.2188, 0.9375, 0.25, 0.9375, 0.2812, 0.6875, 0.25, 0.6875, 0.25, 0.7188, 0.2812, 0.7188, 0.2812, 0.7188, 0.25, 0.7188, 0.25, 0.75, 0.2812, 0.75, 0.2812, 0.75, 0.25, 0.75, 0.25, 0.7813, 0.2812, 0.7813, 0.2812, 0.7813, 0.25, 0.7813, 0.25, 0.8125, 0.2812, 0.8125, 0.2812, 0.875, 0.25, 0.875, 0.25, 0.9062, 0.2812, 0.9062, 0.2812, 0.9062, 0.25, 0.9062, 0.25, 0.9375, 0.2812, 0.9375, 0.3125, 0.5, 0.2812, 0.5, 0.2812, 0.5312, 0.3125, 0.5312, 0.3125, 0.5312, 0.2812, 0.5312, 0.2812, 0.5625, 0.3125, 0.5625, 0.3125, 0.5625, 0.2812, 0.5625, 0.2812, 0.5938, 0.3125, 0.5938, 0.3125, 0.5938, 0.2812, 0.5938, 0.2812, 0.625, 0.3125, 0.625, 0.3125, 0.625, 0.2812, 0.625, 0.2812, 0.6563, 0.3125, 0.6562, 0.3125, 0.75, 0.2812, 0.75, 0.2812, 0.7813, 0.3125, 0.7813, 0.3125, 0.7813, 0.2812, 0.7813, 0.2812, 0.8125, 0.3125, 0.8125, 0.3125, 0.875, 0.2812, 0.875, 0.2812, 0.9062, 0.3125, 0.9062, 0.3125, 0.9062, 0.2812, 0.9062, 0.2812, 0.9375, 0.3125, 0.9375, 0.3125, 0.9375, 0.2812, 0.9375, 0.2812, 0.9688, 0.3125, 0.9688, 0.3438, 0.5, 0.3125, 0.5, 0.3125, 0.5312, 0.3438, 0.5312, 0.3438, 0.5312, 0.3125, 0.5312, 0.3125, 0.5625, 0.3438, 0.5625, 0.3438, 0.5625, 0.3125, 0.5625, 0.3125, 0.5938, 0.3438, 0.5938, 0.3438, 0.5938, 0.3125, 0.5938, 0.3125, 0.625, 0.3438, 0.625, 0.3438, 0.625, 0.3125, 0.625, 0.3125, 0.6562, 0.3438, 0.6562, 0.3438, 0.75, 0.3125, 0.75, 0.3125, 0.7813, 0.3438, 0.7813, 0.3438, 0.7813, 0.3125, 0.7813, 0.3125, 0.8125, 0.3438, 0.8125, 0.3438, 0.875, 0.3125, 0.875, 0.3125, 0.9062, 0.3438, 0.9062, 0.3438, 0.9062, 0.3125, 0.9062, 0.3125, 0.9375, 0.3438, 0.9375, 0.3438, 0.9375, 0.3125, 0.9375, 0.3125, 0.9688, 0.3438, 0.9688, 0.375, 0.5, 0.3438, 0.5, 0.3438, 0.5312, 0.375, 0.5312, 0.375, 0.5312, 0.3438, 0.5312, 0.3438, 0.5625, 0.375, 0.5625, 0.375, 0.5625, 0.3438, 0.5625, 0.3438, 0.5938, 0.375, 0.5938, 0.375, 0.5938, 0.3438, 0.5938, 0.3438, 0.625, 0.375, 0.625, 0.375, 0.625, 0.3438, 0.625, 0.3438, 0.6562, 0.375, 0.6563, 0.375, 0.6563, 0.3438, 0.6562, 0.3438, 0.6875, 0.375, 0.6875, 0.375, 0.6875, 0.3438, 0.6875, 0.3438, 0.7188, 0.375, 0.7188, 0.375, 0.7188, 0.3438, 0.7188, 0.3438, 0.75, 0.375, 0.75, 0.375, 0.75, 0.3438, 0.75, 0.3438, 0.7813, 0.375, 0.7813, 0.375, 0.7813, 0.3438, 0.7813, 0.3438, 0.8125, 0.375, 0.8125, 0.375, 0.8125, 0.3438, 0.8125, 0.3438, 0.8438, 0.375, 0.8438, 0.375, 0.8438, 0.3438, 0.8438, 0.3438, 0.875, 0.375, 0.875, 0.375, 0.875, 0.3438, 0.875, 0.3438, 0.9062, 0.375, 0.9062, 0.4062, 0.5, 0.375, 0.5, 0.375, 0.5312, 0.4062, 0.5312, 0.4062, 0.5312, 0.375, 0.5312, 0.375, 0.5625, 0.4062, 0.5625, 0.4062, 0.5625, 0.375, 0.5625, 0.375, 0.5938, 0.4063, 0.5938, 0.4063, 0.5938, 0.375, 0.5938, 0.375, 0.625, 0.4063, 0.625, 0.4063, 0.625, 0.375, 0.625, 0.375, 0.6563, 0.4062, 0.6563, 0.4062, 0.6563, 0.375, 0.6563, 0.375, 0.6875, 0.4062, 0.6875, 0.4062, 0.6875, 0.375, 0.6875, 0.375, 0.7188, 0.4062, 0.7188, 0.4062, 0.7188, 0.375, 0.7188, 0.375, 0.75, 0.4062, 0.75, 0.4062, 0.75, 0.375, 0.75, 0.375, 0.7813, 0.4062, 0.7813, 0.4062, 0.7813, 0.375, 0.7813, 0.375, 0.8125, 0.4062, 0.8125, 0.4375, 0.5, 0.4062, 0.5, 0.4062, 0.5312, 0.4375, 0.5312, 0.4375, 0.5312, 0.4062, 0.5312, 0.4062, 0.5625, 0.4375, 0.5625, 0.4375, 0.5625, 0.4062, 0.5625, 0.4063, 0.5938, 0.4375, 0.5938, 0.4375, 0.5938, 0.4063, 0.5938, 0.4063, 0.625, 0.4375, 0.625, 0.4375, 0.625, 0.4063, 0.625, 0.4062, 0.6563, 0.4375, 0.6563, 0.4375, 0.6563, 0.4062, 0.6563, 0.4062, 0.6875, 0.4375, 0.6875, 0.4375, 0.6875, 0.4062, 0.6875, 0.4062, 0.7188, 0.4375, 0.7188, 0.4375, 0.7188, 0.4062, 0.7188, 0.4062, 0.75, 0.4375, 0.75, 0.4375, 0.75, 0.4062, 0.75, 0.4062, 0.7813, 0.4375, 0.7813, 0.4375, 0.7813, 0.4062, 0.7813, 0.4062, 0.8125, 0.4375, 0.8125, 0.4375, 0.9062, 0.4062, 0.9062, 0.4062, 0.9375, 0.4375, 0.9375, 0.4375, 0.9375, 0.4062, 0.9375, 0.4062, 0.9688, 0.4375, 0.9688, 0.4688, 0.5, 0.4375, 0.5, 0.4375, 0.5312, 0.4688, 0.5312, 0.4688, 0.5312, 0.4375, 0.5312, 0.4375, 0.5625, 0.4687, 0.5625, 0.4687, 0.5625, 0.4375, 0.5625, 0.4375, 0.5938, 0.4688, 0.5938, 0.4688, 0.5938, 0.4375, 0.5938, 0.4375, 0.625, 0.4688, 0.625, 0.4688, 0.625, 0.4375, 0.625, 0.4375, 0.6563, 0.4688, 0.6563, 0.4688, 0.6563, 0.4375, 0.6563, 0.4375, 0.6875, 0.4688, 0.6875, 0.4688, 0.6875, 0.4375, 0.6875, 0.4375, 0.7188, 0.4687, 0.7188, 0.4687, 0.7188, 0.4375, 0.7188, 0.4375, 0.75, 0.4687, 0.75, 0.4687, 0.75, 0.4375, 0.75, 0.4375, 0.7813, 0.4687, 0.7813, 0.4687, 0.7813, 0.4375, 0.7813, 0.4375, 0.8125, 0.4687, 0.8125, 0.4687, 0.8125, 0.4375, 0.8125, 0.4375, 0.8438, 0.4687, 0.8438, 0.4687, 0.8438, 0.4375, 0.8438, 0.4375, 0.875, 0.4687, 0.875, 0.4687, 0.875, 0.4375, 0.875, 0.4375, 0.9062, 0.4687, 0.9062, 0.4687, 0.9062, 0.4375, 0.9062, 0.4375, 0.9375, 0.4688, 0.9375, 0.4688, 0.9375, 0.4375, 0.9375, 0.4375, 0.9688, 0.4688, 0.9688, 0.5, 0.5, 0.4688, 0.5, 0.4688, 0.5312, 0.5, 0.5312, 0.5, 0.5312, 0.4688, 0.5312, 0.4687, 0.5625, 0.5, 0.5625, 0.5, 0.5625, 0.4687, 0.5625, 0.4688, 0.5938, 0.5, 0.5938, 0.5, 0.5938, 0.4688, 0.5938, 0.4688, 0.625, 0.5, 0.625, 0.5, 0.7188, 0.4687, 0.7188, 0.4687, 0.75, 0.5, 0.75, 0.5, 0.75, 0.4687, 0.75, 0.4687, 0.7813, 0.5, 0.7813, 0.5, 0.7813, 0.4687, 0.7813, 0.4687, 0.8125, 0.5, 0.8125, 0.5, 0.8125, 0.4687, 0.8125, 0.4687, 0.8438, 0.5, 0.8438, 0.5, 0.8438, 0.4687, 0.8438, 0.4687, 0.875, 0.5, 0.875, 0.5, 0.875, 0.4687, 0.875, 0.4687, 0.9062, 0.5, 0.9062, 0.5, 0.9062, 0.4687, 0.9062, 0.4688, 0.9375, 0.5, 0.9375, 0.5, 0.9375, 0.4688, 0.9375, 0.4688, 0.9688, 0.5, 0.9688, 0.5312, 0.5, 0.5, 0.5, 0.5, 0.5312, 0.5312, 0.5312, 0.5312, 0.5312, 0.5, 0.5312, 0.5, 0.5625, 0.5312, 0.5625, 0.5312, 0.5625, 0.5, 0.5625, 0.5, 0.5938, 0.5312, 0.5938, 0.5312, 0.5938, 0.5, 0.5938, 0.5, 0.625, 0.5312, 0.625, 0.5312, 0.7188, 0.5, 0.7188, 0.5, 0.75, 0.5312, 0.75, 0.5312, 0.75, 0.5, 0.75, 0.5, 0.7813, 0.5312, 0.7813, 0.5312, 0.7813, 0.5, 0.7813, 0.5, 0.8125, 0.5312, 0.8125, 0.5312, 0.8125, 0.5, 0.8125, 0.5, 0.8438, 0.5312, 0.8438, 0.5312, 0.8438, 0.5, 0.8438, 0.5, 0.875, 0.5312, 0.875, 0.5312, 0.875, 0.5, 0.875, 0.5, 0.9062, 0.5312, 0.9062, 0.5312, 0.9062, 0.5, 0.9062, 0.5, 0.9375, 0.5312, 0.9375, 0.5312, 0.9375, 0.5, 0.9375, 0.5, 0.9688, 0.5312, 0.9688, 0.5625, 0.5, 0.5312, 0.5, 0.5312, 0.5312, 0.5625, 0.5312, 0.5625, 0.5312, 0.5312, 0.5312, 0.5312, 0.5625, 0.5625, 0.5625, 0.5625, 0.5625, 0.5312, 0.5625, 0.5312, 0.5938, 0.5625, 0.5938, 0.5625, 0.5938, 0.5312, 0.5938, 0.5312, 0.625, 0.5625, 0.625, 0.5625, 0.7188, 0.5312, 0.7188, 0.5312, 0.75, 0.5625, 0.75, 0.5625, 0.75, 0.5312, 0.75, 0.5312, 0.7813, 0.5625, 0.7813, 0.5625, 0.7813, 0.5312, 0.7813, 0.5312, 0.8125, 0.5625, 0.8125, 0.5625, 0.9062, 0.5312, 0.9062, 0.5312, 0.9375, 0.5625, 0.9375, 0.5625, 0.9375, 0.5312, 0.9375, 0.5312, 0.9688, 0.5625, 0.9688, 0.5938, 0.5, 0.5625, 0.5, 0.5625, 0.5312, 0.5938, 0.5312, 0.5938, 0.5312, 0.5625, 0.5312, 0.5625, 0.5625, 0.5938, 0.5625, 0.5938, 0.5625, 0.5625, 0.5625, 0.5625, 0.5938, 0.5938, 0.5938, 0.5938, 0.5938, 0.5625, 0.5938, 0.5625, 0.625, 0.5938, 0.625, 0.5938, 0.7188, 0.5625, 0.7188, 0.5625, 0.75, 0.5938, 0.75, 0.5938, 0.75, 0.5625, 0.75, 0.5625, 0.7813, 0.5938, 0.7813, 0.5938, 0.7813, 0.5625, 0.7813, 0.5625, 0.8125, 0.5938, 0.8125, 0.5938, 0.9062, 0.5625, 0.9062, 0.5625, 0.9375, 0.5938, 0.9375, 0.5938, 0.9375, 0.5625, 0.9375, 0.5625, 0.9688, 0.5938, 0.9688, 0.625, 0.5, 0.5938, 0.5, 0.5938, 0.5312, 0.625, 0.5312, 0.625, 0.5312, 0.5938, 0.5312, 0.5938, 0.5625, 0.625, 0.5625, 0.625, 0.5625, 0.5938, 0.5625, 0.5938, 0.5938, 0.625, 0.5938, 0.625, 0.5938, 0.5938, 0.5938, 0.5938, 0.625, 0.625, 0.625, 0.625, 0.625, 0.5938, 0.625, 0.5938, 0.6563, 0.625, 0.6563, 0.625, 0.6563, 0.5938, 0.6563, 0.5938, 0.6875, 0.625, 0.6875, 0.625, 0.6875, 0.5938, 0.6875, 0.5938, 0.7188, 0.625, 0.7188, 0.625, 0.7188, 0.5938, 0.7188, 0.5938, 0.75, 0.625, 0.75, 0.625, 0.75, 0.5938, 0.75, 0.5938, 0.7813, 0.625, 0.7813, 0.625, 0.7813, 0.5938, 0.7813, 0.5938, 0.8125, 0.625, 0.8125, 0.625, 0.8125, 0.5938, 0.8125, 0.5938, 0.8438, 0.625, 0.8438, 0.625, 0.8438, 0.5938, 0.8438, 0.5938, 0.875, 0.625, 0.875, 0.625, 0.875, 0.5938, 0.875, 0.5938, 0.9062, 0.625, 0.9062, 0.625, 0.9062, 0.5938, 0.9062, 0.5938, 0.9375, 0.625, 0.9375, 0.625, 0.9375, 0.5938, 0.9375, 0.5938, 0.9688, 0.625, 0.9688, 0.6562, 0.5, 0.625, 0.5, 0.625, 0.5312, 0.6562, 0.5312, 0.6562, 0.5312, 0.625, 0.5312, 0.625, 0.5625, 0.6562, 0.5625, 0.6562, 0.5625, 0.625, 0.5625, 0.625, 0.5938, 0.6563, 0.5938, 0.6563, 0.5938, 0.625, 0.5938, 0.625, 0.625, 0.6563, 0.625, 0.6563, 0.625, 0.625, 0.625, 0.625, 0.6563, 0.6562, 0.6563, 0.6562, 0.6563, 0.625, 0.6563, 0.625, 0.6875, 0.6562, 0.6875, 0.6562, 0.6875, 0.625, 0.6875, 0.625, 0.7188, 0.6562, 0.7188, 0.6562, 0.8125, 0.625, 0.8125, 0.625, 0.8438, 0.6562, 0.8438, 0.6562, 0.8438, 0.625, 0.8438, 0.625, 0.875, 0.6562, 0.875, 0.6562, 0.875, 0.625, 0.875, 0.625, 0.9062, 0.6562, 0.9062, 0.6562, 0.9062, 0.625, 0.9062, 0.625, 0.9375, 0.6562, 0.9375, 0.6875, 0.5, 0.6562, 0.5, 0.6562, 0.5312, 0.6875, 0.5312, 0.6875, 0.5312, 0.6562, 0.5312, 0.6562, 0.5625, 0.6875, 0.5625, 0.6875, 0.5625, 0.6562, 0.5625, 0.6563, 0.5938, 0.6875, 0.5938, 0.6875, 0.5938, 0.6563, 0.5938, 0.6563, 0.625, 0.6875, 0.625, 0.6875, 0.625, 0.6563, 0.625, 0.6562, 0.6563, 0.6875, 0.6563, 0.6875, 0.6563, 0.6562, 0.6563, 0.6562, 0.6875, 0.6875, 0.6875, 0.6875, 0.6875, 0.6562, 0.6875, 0.6562, 0.7188, 0.6875, 0.7188, 0.6875, 0.8125, 0.6562, 0.8125, 0.6562, 0.8438, 0.6875, 0.8438, 0.6875, 0.9062, 0.6562, 0.9062, 0.6562, 0.9375, 0.6875, 0.9375, 0.7188, 0.5, 0.6875, 0.5, 0.6875, 0.5312, 0.7188, 0.5312, 0.7188, 0.5312, 0.6875, 0.5312, 0.6875, 0.5625, 0.7188, 0.5625, 0.7188, 0.5625, 0.6875, 0.5625, 0.6875, 0.5938, 0.7188, 0.5938, 0.7188, 0.5938, 0.6875, 0.5938, 0.6875, 0.625, 0.7188, 0.625, 0.7188, 0.625, 0.6875, 0.625, 0.6875, 0.6563, 0.7188, 0.6563, 0.7188, 0.6563, 0.6875, 0.6563, 0.6875, 0.6875, 0.7188, 0.6875, 0.7188, 0.6875, 0.6875, 0.6875, 0.6875, 0.7188, 0.7187, 0.7188, 0.7188, 0.8125, 0.6875, 0.8125, 0.6875, 0.8438, 0.7188, 0.8438, 0.7187, 0.9062, 0.6875, 0.9062, 0.6875, 0.9375, 0.7188, 0.9375, 0.75, 0.5, 0.7188, 0.5, 0.7188, 0.5312, 0.75, 0.5312, 0.75, 0.5312, 0.7188, 0.5312, 0.7188, 0.5625, 0.75, 0.5625, 0.75, 0.6563, 0.7188, 0.6563, 0.7188, 0.6875, 0.75, 0.6875, 0.75, 0.6875, 0.7188, 0.6875, 0.7187, 0.7188, 0.75, 0.7188, 0.75, 0.7188, 0.7187, 0.7188, 0.7187, 0.75, 0.75, 0.75, 0.75, 0.75, 0.7187, 0.75, 0.7187, 0.7813, 0.75, 0.7813, 0.75, 0.7813, 0.7187, 0.7813, 0.7188, 0.8125, 0.75, 0.8125, 0.75, 0.8125, 0.7188, 0.8125, 0.7188, 0.8438, 0.75, 0.8438, 0.75, 0.8438, 0.7188, 0.8438, 0.7188, 0.875, 0.75, 0.875, 0.75, 0.875, 0.7188, 0.875, 0.7187, 0.9062, 0.75, 0.9062, 0.75, 0.9062, 0.7187, 0.9062, 0.7188, 0.9375, 0.75, 0.9375, 0.75, 0.9375, 0.7188, 0.9375, 0.7188, 0.9688, 0.75, 0.9688, 0.7812, 0.5, 0.75, 0.5, 0.75, 0.5312, 0.7812, 0.5312, 0.7812, 0.5312, 0.75, 0.5312, 0.75, 0.5625, 0.7812, 0.5625, 0.7812, 0.6563, 0.75, 0.6563, 0.75, 0.6875, 0.7813, 0.6875, 0.7813, 0.6875, 0.75, 0.6875, 0.75, 0.7188, 0.7813, 0.7188, 0.7813, 0.7188, 0.75, 0.7188, 0.75, 0.75, 0.7813, 0.75, 0.7813, 0.75, 0.75, 0.75, 0.75, 0.7813, 0.7813, 0.7813, 0.7812, 0.875, 0.75, 0.875, 0.75, 0.9062, 0.7812, 0.9062, 0.7812, 0.9062, 0.75, 0.9062, 0.75, 0.9375, 0.7812, 0.9375, 0.7812, 0.9375, 0.75, 0.9375, 0.75, 0.9688, 0.7812, 0.9688, 0.8125, 0.5, 0.7812, 0.5, 0.7812, 0.5312, 0.8125, 0.5312, 0.8125, 0.5312, 0.7812, 0.5312, 0.7812, 0.5625, 0.8125, 0.5625, 0.8125, 0.6563, 0.7812, 0.6563, 0.7813, 0.6875, 0.8125, 0.6875, 0.8125, 0.6875, 0.7813, 0.6875, 0.7813, 0.7188, 0.8125, 0.7188, 0.8125, 0.7188, 0.7813, 0.7188, 0.7813, 0.75, 0.8125, 0.75, 0.8125, 0.75, 0.7813, 0.75, 0.7813, 0.7813, 0.8125, 0.7813, 0.8125, 0.875, 0.7812, 0.875, 0.7812, 0.9062, 0.8125, 0.9062, 0.8125, 0.9062, 0.7812, 0.9062, 0.7812, 0.9375, 0.8125, 0.9375, 0.8125, 0.9375, 0.7812, 0.9375, 0.7812, 0.9688, 0.8125, 0.9688, 0.8438, 0.5, 0.8125, 0.5, 0.8125, 0.5312, 0.8438, 0.5312, 0.8438, 0.5312, 0.8125, 0.5312, 0.8125, 0.5625, 0.8437, 0.5625, 0.8438, 0.6563, 0.8125, 0.6563, 0.8125, 0.6875, 0.8438, 0.6875, 0.8438, 0.6875, 0.8125, 0.6875, 0.8125, 0.7188, 0.8438, 0.7188, 0.8438, 0.7188, 0.8125, 0.7188, 0.8125, 0.75, 0.8438, 0.75, 0.8438, 0.75, 0.8125, 0.75, 0.8125, 0.7813, 0.8438, 0.7813, 0.8438, 0.875, 0.8125, 0.875, 0.8125, 0.9062, 0.8438, 0.9062, 0.8438, 0.9062, 0.8125, 0.9062, 0.8125, 0.9375, 0.8438, 0.9375, 0.8438, 0.9375, 0.8125, 0.9375, 0.8125, 0.9688, 0.8438, 0.9688, 0.875, 0.5, 0.8438, 0.5, 0.8438, 0.5312, 0.875, 0.5312, 0.875, 0.5312, 0.8438, 0.5312, 0.8437, 0.5625, 0.875, 0.5625, 0.875, 0.5625, 0.8437, 0.5625, 0.8438, 0.5938, 0.875, 0.5938, 0.875, 0.5938, 0.8438, 0.5938, 0.8438, 0.625, 0.875, 0.625, 0.875, 0.6563, 0.8438, 0.6563, 0.8438, 0.6875, 0.875, 0.6875, 0.875, 0.6875, 0.8438, 0.6875, 0.8438, 0.7188, 0.875, 0.7188, 0.875, 0.7188, 0.8438, 0.7188, 0.8438, 0.75, 0.875, 0.75, 0.875, 0.75, 0.8438, 0.75, 0.8438, 0.7813, 0.875, 0.7813, 0.875, 0.875, 0.8438, 0.875, 0.8438, 0.9062, 0.875, 0.9062, 0.875, 0.9062, 0.8438, 0.9062, 0.8438, 0.9375, 0.875, 0.9375, 0.9062, 0.5, 0.875, 0.5, 0.875, 0.5312, 0.9062, 0.5312, 0.9062, 0.5312, 0.875, 0.5312, 0.875, 0.5625, 0.9062, 0.5625, 0.9062, 0.5625, 0.875, 0.5625, 0.875, 0.5938, 0.9062, 0.5938, 0.9062, 0.5938, 0.875, 0.5938, 0.875, 0.625, 0.9062, 0.625, 0.9062, 0.6563, 0.875, 0.6563, 0.875, 0.6875, 0.9062, 0.6875, 0.9062, 0.6875, 0.875, 0.6875, 0.875, 0.7188, 0.9062, 0.7188, 0.9062, 0.7188, 0.875, 0.7188, 0.875, 0.75, 0.9062, 0.75, 0.9062, 0.75, 0.875, 0.75, 0.875, 0.7813, 0.9062, 0.7813, 0.9062, 0.875, 0.875, 0.875, 0.875, 0.9062, 0.9062, 0.9062, 0.9062, 0.9062, 0.875, 0.9062, 0.875, 0.9375, 0.9062, 0.9375, 0.9375, 0.5, 0.9062, 0.5, 0.9062, 0.5312, 0.9375, 0.5312, 0.9375, 0.5312, 0.9062, 0.5312, 0.9062, 0.5625, 0.9375, 0.5625, 0.9375, 0.5625, 0.9062, 0.5625, 0.9062, 0.5938, 0.9375, 0.5938, 0.9375, 0.6875, 0.9062, 0.6875, 0.9062, 0.7188, 0.9375, 0.7188, 0.9375, 0.7188, 0.9062, 0.7188, 0.9062, 0.75, 0.9375, 0.75, 0.9375, 0.75, 0.9062, 0.75, 0.9062, 0.7813, 0.9375, 0.7813, 0.9375, 0.875, 0.9062, 0.875, 0.9062, 0.9062, 0.9375, 0.9062, 0.9375, 0.9062, 0.9062, 0.9062, 0.9062, 0.9375, 0.9375, 0.9375, 0.9375, 0.9375, 0.9062, 0.9375, 0.9062, 0.9688, 0.9375, 0.9688, 0.9688, 0.5, 0.9375, 0.5, 0.9375, 0.5312, 0.9688, 0.5312, 0.9688, 0.5312, 0.9375, 0.5312, 0.9375, 0.5625, 0.9688, 0.5625, 0.9688, 0.5625, 0.9375, 0.5625, 0.9375, 0.5938, 0.9688, 0.5938, 0.9688, 0.6875, 0.9375, 0.6875, 0.9375, 0.7188, 0.9688, 0.7188, 0.9688, 0.7188, 0.9375, 0.7188, 0.9375, 0.75, 0.9688, 0.75, 0.9688, 0.75, 0.9375, 0.75, 0.9375, 0.7813, 0.9688, 0.7813, 0.9688, 0.8125, 0.9375, 0.8125, 0.9375, 0.8438, 0.9688, 0.8438, 0.9688, 0.8438, 0.9375, 0.8438, 0.9375, 0.875, 0.9688, 0.875, 0.9688, 0.875, 0.9375, 0.875, 0.9375, 0.9062, 0.9688, 0.9062, 0.9688, 0.9062, 0.9375, 0.9062, 0.9375, 0.9375, 0.9688, 0.9375, 0.9688, 0.9375, 0.9375, 0.9375, 0.9375, 0.9688, 0.9688, 0.9688, 1.0, 0.5, 0.9688, 0.5, 0.9688, 0.5312, 1.0, 0.5312, 1.0, 0.5312, 0.9688, 0.5312, 0.9688, 0.5625, 1.0, 0.5625, 1.0, 0.5625, 0.9688, 0.5625, 0.9688, 0.5938, 1.0, 0.5938, 1.0, 0.5938, 0.9688, 0.5938, 0.9688, 0.625, 1.0, 0.625, 1.0, 0.625, 0.9688, 0.625, 0.9688, 0.6563, 1.0, 0.6562, 1.0, 0.6562, 0.9688, 0.6563, 0.9688, 0.6875, 1.0, 0.6875, 1.0, 0.6875, 0.9688, 0.6875, 0.9688, 0.7188, 1.0, 0.7188, 1.0, 0.7188, 0.9688, 0.7188, 0.9688, 0.75, 1.0, 0.75, 1.0, 0.75, 0.9688, 0.75, 0.9688, 0.7813, 1.0, 0.7812, 1.0, 0.8125, 0.9688, 0.8125, 0.9688, 0.8438, 1.0, 0.8438, 1.0, 0.8438, 0.9688, 0.8438, 0.9688, 0.875, 1.0, 0.875, 1.0, 0.875, 0.9688, 0.875, 0.9688, 0.9062, 1.0, 0.9062, 1.0, 0.9062, 0.9688, 0.9062, 0.9688, 0.9375, 1.0, 0.9375, 1.0, 0.9375, 0.9688, 0.9375, 0.9688, 0.9688, 1.0, 0.9688])
me_cylinder_001.use_remesh_fix_poles = True
me_cylinder_001.use_remesh_preserve_attributes = False
me_cylinder_001.use_mirror_vertex_groups = False
me_cylinder_001.update()

# ---- objects
ob_path1 = bpy.data.objects.new('Path1', me_cylinder_001)

# ---- transforms, parenting, visibility, modifiers, constraints
ob_path1.location = (0.02671, -0.02421, -0.07081)
ob_path1.lineart.crease_threshold = 0.0

# ---- collection membership
col_collection.objects.link(ob_path1)

# ---- scene / render settings (as saved in the file)
scene.frame_start = 1; scene.frame_end = 250; scene.frame_set(1)
scene.render.engine = 'BLENDER_EEVEE_NEXT'
scene.cycles.use_denoising = False
scene.cycles.samples = 128
scene.cycles.sampling_pattern = 'TABULATED_SOBOL'
scene.cycles.use_adaptive_sampling = False
scene.cycles.use_light_tree = False
scene.view_settings.view_transform = 'Filmic'
bpy.context.view_layer.update()

# ---- added for rendering (the .blend has no active camera and no usable light): camera, sun
cam_auto = bpy.data.cameras.new('AutoCamera')
cam_auto.lens = 50.0
cam_auto.sensor_width = 36.0
cam_auto.clip_end = 163992.0
ob_auto_camera = bpy.data.objects.new('AutoCamera', cam_auto)
scene.collection.objects.link(ob_auto_camera)
ob_auto_camera.location = (9330.98, -11201.1, 7510.78)
ob_auto_camera.rotation_euler = (1.09748, -7.21219e-08, 0.694738)
scene.camera = ob_auto_camera
light_auto_sun = bpy.data.lights.new('AutoSun', 'SUN')
light_auto_sun.energy = 3.0
light_auto_sun.angle = 0.0523599
ob_auto_sun = bpy.data.objects.new('AutoSun', light_auto_sun)
scene.collection.objects.link(ob_auto_sun)
ob_auto_sun.rotation_euler = (0.872665, 0.174533, 0.523599)
bpy.context.view_layer.update()
